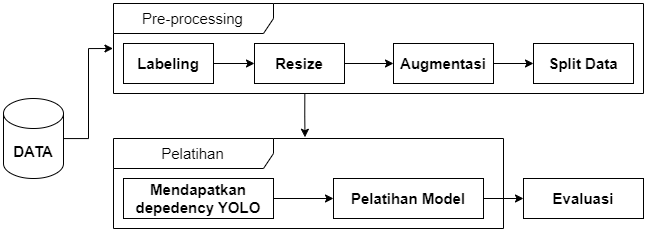

The diagram above was exported from draw.io. Its source (the exported page's mxGraphModel, read from the mxfile embedded in the PNG):
<mxGraphModel dx="1171" dy="677" grid="1" gridSize="10" guides="1" tooltips="1" connect="1" arrows="1" fold="1" page="1" pageScale="1" pageWidth="827" pageHeight="1169" math="0" shadow="0">
  <root>
    <mxCell id="0" />
    <mxCell id="1" parent="0" />
    <mxCell id="2" value="&lt;b&gt;&lt;font style=&quot;font-size: 15px;&quot;&gt;DATA&lt;/font&gt;&lt;/b&gt;" style="shape=cylinder3;whiteSpace=wrap;html=1;boundedLbl=1;backgroundOutline=1;size=15;" vertex="1" parent="1">
      <mxGeometry x="110" y="280" width="60" height="80" as="geometry" />
    </mxCell>
    <mxCell id="3" value="" style="group" vertex="1" connectable="0" parent="1">
      <mxGeometry x="220" y="185" width="530" height="90" as="geometry" />
    </mxCell>
    <mxCell id="4" style="edgeStyle=orthogonalEdgeStyle;rounded=0;orthogonalLoop=1;jettySize=auto;html=1;entryX=0;entryY=0.5;entryDx=0;entryDy=0;" edge="1" parent="3" source="5" target="7">
      <mxGeometry relative="1" as="geometry" />
    </mxCell>
    <mxCell id="5" value="&lt;b&gt;&lt;font style=&quot;font-size: 15px;&quot;&gt;Labeling&lt;/font&gt;&lt;/b&gt;" style="rounded=0;whiteSpace=wrap;html=1;" vertex="1" parent="3">
      <mxGeometry x="10" y="40" width="90" height="40" as="geometry" />
    </mxCell>
    <mxCell id="6" style="edgeStyle=orthogonalEdgeStyle;rounded=0;orthogonalLoop=1;jettySize=auto;html=1;entryX=0;entryY=0.5;entryDx=0;entryDy=0;" edge="1" parent="3" source="7" target="9">
      <mxGeometry relative="1" as="geometry" />
    </mxCell>
    <mxCell id="7" value="&lt;span style=&quot;font-size: 15px;&quot;&gt;&lt;b&gt;Resize&lt;/b&gt;&lt;/span&gt;" style="rounded=0;whiteSpace=wrap;html=1;" vertex="1" parent="3">
      <mxGeometry x="141" y="40" width="90" height="40" as="geometry" />
    </mxCell>
    <mxCell id="8" style="edgeStyle=orthogonalEdgeStyle;rounded=0;orthogonalLoop=1;jettySize=auto;html=1;entryX=0;entryY=0.5;entryDx=0;entryDy=0;" edge="1" parent="3" source="9" target="10">
      <mxGeometry relative="1" as="geometry" />
    </mxCell>
    <mxCell id="9" value="&lt;span style=&quot;font-size: 15px;&quot;&gt;&lt;b&gt;Augmentasi&lt;/b&gt;&lt;/span&gt;" style="rounded=0;whiteSpace=wrap;html=1;" vertex="1" parent="3">
      <mxGeometry x="280" y="40" width="100" height="40" as="geometry" />
    </mxCell>
    <mxCell id="10" value="&lt;span style=&quot;font-size: 15px;&quot;&gt;&lt;b&gt;Split Data&lt;/b&gt;&lt;/span&gt;" style="rounded=0;whiteSpace=wrap;html=1;" vertex="1" parent="3">
      <mxGeometry x="420" y="40" width="100" height="40" as="geometry" />
    </mxCell>
    <mxCell id="11" value="&lt;font style=&quot;font-size: 15px;&quot;&gt;Pre-processing&lt;/font&gt;" style="shape=umlFrame;whiteSpace=wrap;html=1;pointerEvents=0;recursiveResize=0;container=1;collapsible=0;width=160;" vertex="1" parent="3">
      <mxGeometry width="530" height="90" as="geometry" />
    </mxCell>
    <mxCell id="12" value="" style="group" vertex="1" connectable="0" parent="1">
      <mxGeometry x="220" y="320" width="390" height="100" as="geometry" />
    </mxCell>
    <mxCell id="13" style="edgeStyle=orthogonalEdgeStyle;rounded=0;orthogonalLoop=1;jettySize=auto;html=1;entryX=0;entryY=0.5;entryDx=0;entryDy=0;" edge="1" parent="12" source="14" target="16">
      <mxGeometry relative="1" as="geometry" />
    </mxCell>
    <mxCell id="14" value="&lt;b&gt;&lt;font style=&quot;font-size: 15px;&quot;&gt;Mendapatkan depedency YOLO&lt;/font&gt;&lt;/b&gt;" style="rounded=0;whiteSpace=wrap;html=1;" vertex="1" parent="12">
      <mxGeometry x="10" y="40" width="150" height="40" as="geometry" />
    </mxCell>
    <mxCell id="15" value="&lt;font style=&quot;font-size: 15px;&quot;&gt;Pelatihan&lt;/font&gt;" style="shape=umlFrame;whiteSpace=wrap;html=1;pointerEvents=0;recursiveResize=0;container=1;collapsible=0;width=160;" vertex="1" parent="12">
      <mxGeometry width="390" height="90" as="geometry" />
    </mxCell>
    <mxCell id="16" value="&lt;b&gt;&lt;font style=&quot;font-size: 15px;&quot;&gt;Pelatihan Model&lt;/font&gt;&lt;/b&gt;" style="rounded=0;whiteSpace=wrap;html=1;" vertex="1" parent="12">
      <mxGeometry x="220" y="40" width="150" height="40" as="geometry" />
    </mxCell>
    <mxCell id="17" style="edgeStyle=orthogonalEdgeStyle;rounded=0;orthogonalLoop=1;jettySize=auto;html=1;entryX=0.491;entryY=-0.014;entryDx=0;entryDy=0;entryPerimeter=0;exitX=0.361;exitY=1.004;exitDx=0;exitDy=0;exitPerimeter=0;" edge="1" source="11" target="15" parent="1">
      <mxGeometry relative="1" as="geometry" />
    </mxCell>
    <mxCell id="18" value="&lt;b&gt;&lt;font style=&quot;font-size: 15px;&quot;&gt;Evaluasi&lt;/font&gt;&lt;/b&gt;" style="rounded=0;whiteSpace=wrap;html=1;" vertex="1" parent="1">
      <mxGeometry x="630" y="360" width="120" height="40" as="geometry" />
    </mxCell>
    <mxCell id="19" style="edgeStyle=orthogonalEdgeStyle;rounded=0;orthogonalLoop=1;jettySize=auto;html=1;entryX=0;entryY=0.5;entryDx=0;entryDy=0;" edge="1" source="16" target="18" parent="1">
      <mxGeometry relative="1" as="geometry" />
    </mxCell>
    <mxCell id="20" style="edgeStyle=orthogonalEdgeStyle;rounded=0;orthogonalLoop=1;jettySize=auto;html=1;entryX=-0.001;entryY=0.5;entryDx=0;entryDy=0;entryPerimeter=0;" edge="1" source="2" target="11" parent="1">
      <mxGeometry relative="1" as="geometry" />
    </mxCell>
  </root>
</mxGraphModel>